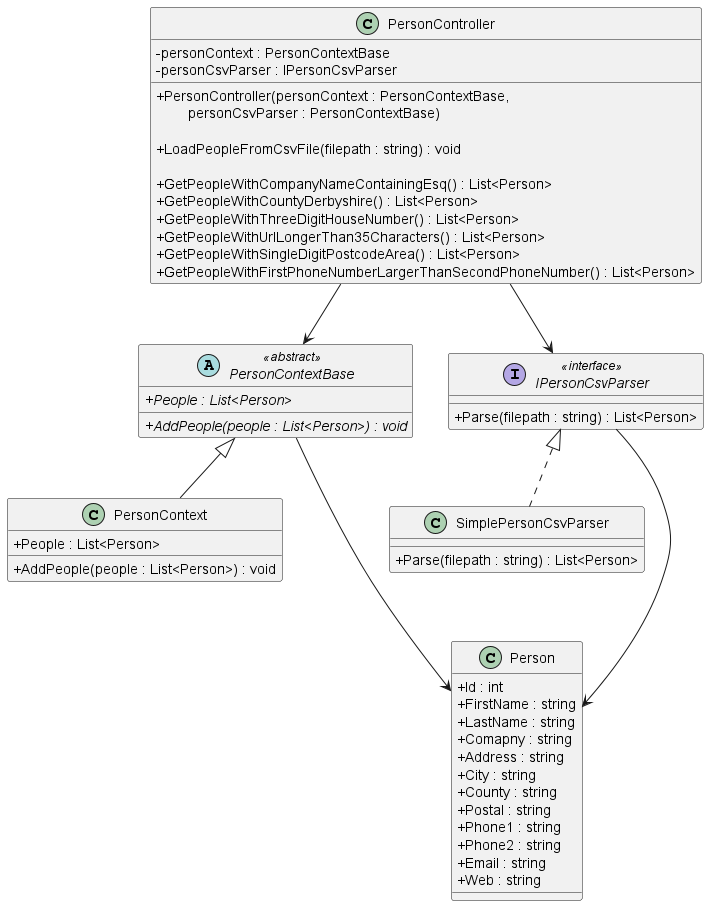

The diagram above was rendered by PlantUML. Its source (embedded in the PNG):
@startuml "PersonApp"
skinparam ClassAttributeIconSize 0

class PersonController {
    - personContext : PersonContextBase
    - personCsvParser : IPersonCsvParser

    + PersonController(personContext : PersonContextBase, \n        personCsvParser : PersonContextBase)

    + LoadPeopleFromCsvFile(filepath : string) : void

    + GetPeopleWithCompanyNameContainingEsq() : List<Person>
    + GetPeopleWithCountyDerbyshire() : List<Person>
    + GetPeopleWithThreeDigitHouseNumber() : List<Person>
    + GetPeopleWithUrlLongerThan35Characters() : List<Person>
    + GetPeopleWithSingleDigitPostcodeArea() : List<Person>
    + GetPeopleWithFirstPhoneNumberLargerThanSecondPhoneNumber() : List<Person>
}

abstract PersonContextBase <<abstract>> {
    {abstract} + People : List<Person>

    {abstract} + AddPeople(people : List<Person>) : void
}

class PersonContext {
    + People : List<Person>

    + AddPeople(people : List<Person>) : void
}

interface IPersonCsvParser <<interface>> {
    + Parse(filepath : string) : List<Person>
}

class SimplePersonCsvParser {
    + Parse(filepath : string) : List<Person>
}

class Person {
    + Id : int
    + FirstName : string
    + LastName : string
    + Comapny : string
    + Address : string
    + City : string
    + County : string
    + Postal : string
    + Phone1 : string
    + Phone2 : string
    + Email : string
    + Web : string
}

PersonController --> PersonContextBase
PersonController --> IPersonCsvParser

PersonContextBase <|-- PersonContext
PersonContextBase ---> Person

IPersonCsvParser <|.. SimplePersonCsvParser
IPersonCsvParser ---> Person

@enduml